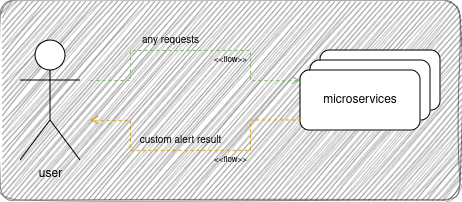

The diagram above was exported from draw.io. Its source (the exported page's mxGraphModel, read from the mxfile embedded in the PNG):
<mxGraphModel dx="607" dy="352" grid="1" gridSize="10" guides="1" tooltips="1" connect="1" arrows="1" fold="1" page="1" pageScale="1" pageWidth="1169" pageHeight="827" math="0" shadow="0">
  <root>
    <mxCell id="0" />
    <mxCell id="1" parent="0" />
    <mxCell id="V5cvdxHF0QnFry3JJ1pN-11" value="" style="fontStyle=0;labelPosition=right;verticalLabelPosition=middle;align=left;verticalAlign=middle;spacingLeft=2;html=1;points=[[0,0.5],[1,0.5]];fillColor=strokeColor;textOpacity=0;rounded=1;arcSize=8;glass=0;shadow=0;sketch=1;curveFitting=1;jiggle=2;opacity=50;" vertex="1" parent="1">
      <mxGeometry x="230" y="120" width="460" height="200" as="geometry" />
    </mxCell>
    <mxCell id="V5cvdxHF0QnFry3JJ1pN-5" value="&lt;div&gt;microservices&lt;/div&gt;" style="whiteSpace=wrap;html=1;verticalAlign=middle;gradientColor=none;rounded=1;" vertex="1" parent="1">
      <mxGeometry x="550" y="170" width="120" height="60" as="geometry" />
    </mxCell>
    <mxCell id="V5cvdxHF0QnFry3JJ1pN-4" value="&lt;div&gt;microservices&lt;/div&gt;" style="whiteSpace=wrap;html=1;verticalAlign=middle;gradientColor=none;rounded=1;" vertex="1" parent="1">
      <mxGeometry x="540" y="180" width="120" height="60" as="geometry" />
    </mxCell>
    <mxCell id="V5cvdxHF0QnFry3JJ1pN-3" value="" style="edgeStyle=orthogonalEdgeStyle;rounded=0;orthogonalLoop=1;jettySize=auto;html=1;entryX=-0.001;entryY=0.17;entryDx=0;entryDy=0;dashed=1;endArrow=open;endFill=0;entryPerimeter=0;fillColor=#d5e8d4;strokeColor=#82b366;" edge="1" parent="1" target="V5cvdxHF0QnFry3JJ1pN-2">
      <mxGeometry relative="1" as="geometry">
        <mxPoint x="320" y="200" as="sourcePoint" />
        <Array as="points">
          <mxPoint x="360" y="200" />
          <mxPoint x="360" y="170" />
          <mxPoint x="480" y="170" />
          <mxPoint x="480" y="200" />
        </Array>
      </mxGeometry>
    </mxCell>
    <mxCell id="V5cvdxHF0QnFry3JJ1pN-6" value="&amp;lt;&amp;lt;flow&amp;gt;&amp;gt;" style="edgeLabel;html=1;align=center;verticalAlign=middle;resizable=0;points=[];fontSize=8;labelBackgroundColor=none;" vertex="1" connectable="0" parent="V5cvdxHF0QnFry3JJ1pN-3">
      <mxGeometry x="0.2273" relative="1" as="geometry">
        <mxPoint x="4" y="10" as="offset" />
      </mxGeometry>
    </mxCell>
    <mxCell id="V5cvdxHF0QnFry3JJ1pN-1" value="user" style="shape=umlActor;verticalLabelPosition=bottom;verticalAlign=top;html=1;" vertex="1" parent="1">
      <mxGeometry x="250" y="160" width="60" height="120" as="geometry" />
    </mxCell>
    <mxCell id="V5cvdxHF0QnFry3JJ1pN-2" value="&lt;div&gt;microservices&lt;/div&gt;" style="whiteSpace=wrap;html=1;verticalAlign=middle;gradientColor=none;rounded=1;" vertex="1" parent="1">
      <mxGeometry x="530" y="190" width="120" height="60" as="geometry" />
    </mxCell>
    <mxCell id="V5cvdxHF0QnFry3JJ1pN-7" style="edgeStyle=orthogonalEdgeStyle;rounded=0;orthogonalLoop=1;jettySize=auto;html=1;dashed=1;endArrow=open;endFill=0;exitX=0.004;exitY=0.823;exitDx=0;exitDy=0;exitPerimeter=0;fillColor=#ffe6cc;strokeColor=#d79b00;" edge="1" parent="1" source="V5cvdxHF0QnFry3JJ1pN-2">
      <mxGeometry relative="1" as="geometry">
        <mxPoint x="320" y="240" as="targetPoint" />
        <Array as="points">
          <mxPoint x="480" y="239" />
          <mxPoint x="480" y="270" />
          <mxPoint x="360" y="270" />
          <mxPoint x="360" y="240" />
        </Array>
      </mxGeometry>
    </mxCell>
    <mxCell id="V5cvdxHF0QnFry3JJ1pN-8" value="&amp;lt;&amp;lt;flow&amp;gt;&amp;gt;" style="edgeLabel;html=1;align=center;verticalAlign=middle;resizable=0;points=[];fontSize=8;labelBackgroundColor=none;" vertex="1" connectable="0" parent="V5cvdxHF0QnFry3JJ1pN-7">
      <mxGeometry x="-0.0104" y="-2" relative="1" as="geometry">
        <mxPoint x="33" y="12" as="offset" />
      </mxGeometry>
    </mxCell>
    <mxCell id="V5cvdxHF0QnFry3JJ1pN-9" value="any requests" style="text;html=1;align=center;verticalAlign=middle;resizable=0;points=[];autosize=1;strokeColor=none;fillColor=none;fontSize=10;spacing=0;" vertex="1" parent="1">
      <mxGeometry x="360" y="150" width="80" height="20" as="geometry" />
    </mxCell>
    <mxCell id="V5cvdxHF0QnFry3JJ1pN-10" value="custom alert result" style="text;html=1;align=center;verticalAlign=middle;resizable=0;points=[];autosize=1;strokeColor=none;fillColor=none;fontSize=10;spacing=0;" vertex="1" parent="1">
      <mxGeometry x="360" y="250" width="100" height="20" as="geometry" />
    </mxCell>
  </root>
</mxGraphModel>